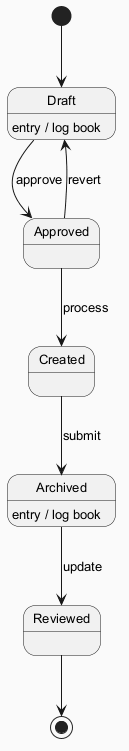

The diagram above was rendered by PlantUML. Its source (embedded in the PNG):
@startuml
skinparam backgroundColor #FAFAFA
skinparam classBackgroundColor #FFF3E0
skinparam classBorderColor #E65100
skinparam defaultFontSize 13
[*] --> Draft
Draft --> Approved : approve
Draft : entry / log book
Approved --> Created : process
Created --> Archived : submit
Archived --> Reviewed : update
Archived : entry / log book
Approved --> Draft : revert
Reviewed --> [*]
@enduml